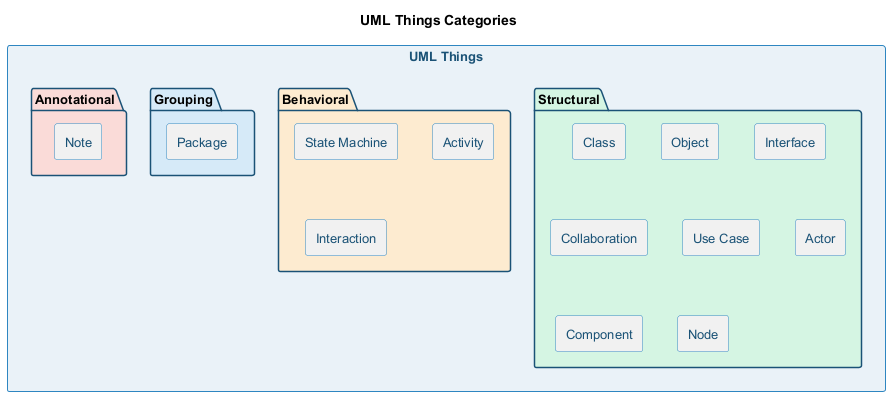

The diagram above was rendered by PlantUML. Its source (embedded in the PNG):
@startuml uml-things-categories
skinparam backgroundColor transparent
skinparam defaultFontSize 13
skinparam shadowing false
skinparam packageBorderColor #1a5276
skinparam rectangleBorderColor #2e86c1
skinparam rectangleFontColor #1a5276

title UML Things Categories

rectangle "**UML Things**" as root #eaf2f8 {

  package "Structural" as structural #d5f5e3 {
    rectangle "Class" as c1
    rectangle "Object" as c2
    rectangle "Interface" as c3
    rectangle "Collaboration" as c4
    rectangle "Use Case" as c5
    rectangle "Actor" as c6
    rectangle "Component" as c7
    rectangle "Node" as c8
  }

  package "Behavioral" as behavioral #fdebd0 {
    rectangle "State Machine" as b1
    rectangle "Activity" as b2
    rectangle "Interaction" as b3
  }

  package "Grouping" as grouping #d6eaf8 {
    rectangle "Package" as g1
  }

  package "Annotational" as annotational #fadbd8 {
    rectangle "Note" as a1
  }
}

@enduml